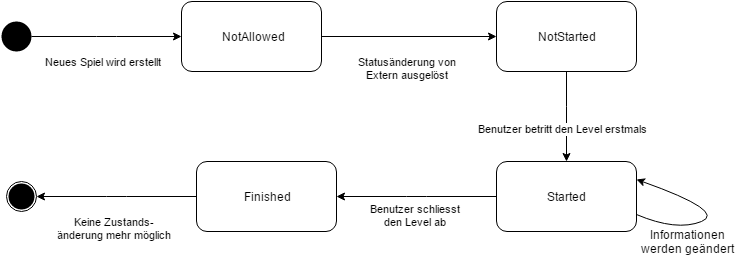

The diagram above was exported from draw.io. Its source (the exported page's mxGraphModel, read from the mxfile embedded in the PNG):
<mxGraphModel dx="1028" dy="455" grid="1" gridSize="10" guides="1" tooltips="1" connect="1" arrows="1" fold="1" page="0" pageScale="1.5" pageWidth="826" pageHeight="1169" background="none" math="0" shadow="0">
  <root>
    <mxCell id="0" style=";html=1;" />
    <mxCell id="1" style=";html=1;" parent="0" />
    <mxCell id="208" value="" style="ellipse;fillColor=#000000;strokeColor=none;html=1;" parent="1" vertex="1">
      <mxGeometry x="370.0000000000002" y="80" width="30" height="30" as="geometry" />
    </mxCell>
    <mxCell id="209" value="NotAllowed" style="rounded=1;fillColor=#FFFFFF;html=1;" parent="1" vertex="1">
      <mxGeometry x="550.0000000000001" y="60" width="140" height="70" as="geometry" />
    </mxCell>
    <mxCell id="210" value="&lt;br&gt;&lt;div&gt;Neues Spiel wird erstellt&lt;/div&gt;" style="edgeStyle=elbowEdgeStyle;elbow=vertical;html=1;verticalAlign=top;exitX=1;exitY=0.5;" parent="1" source="208" target="209" edge="1">
      <mxGeometry x="-49.99999999999977" y="-26" width="100" height="100" as="geometry">
        <mxPoint x="394.9962958389365" y="109.33333333333348" as="sourcePoint" />
        <mxPoint x="665" y="109.33333333333348" as="targetPoint" />
      </mxGeometry>
    </mxCell>
    <mxCell id="211" value="" style="shape=mxgraph.bpmn.terminate;fillColor=white;strokeColor=black;strokeWidth=2;perimeter=ellipsePerimeter;html=1;" parent="1" vertex="1">
      <mxGeometry x="375.0000000000002" y="240" width="30" height="30" as="geometry" />
    </mxCell>
    <mxCell id="212" value="NotStarted" style="rounded=1;fillColor=#FFFFFF;html=1;" parent="1" vertex="1">
      <mxGeometry x="865.0000000000001" y="60" width="140" height="70" as="geometry" />
    </mxCell>
    <mxCell id="213" value="Started" style="rounded=1;fillColor=#FFFFFF;html=1;" parent="1" vertex="1">
      <mxGeometry x="865.0000000000001" y="220" width="140" height="70" as="geometry" />
    </mxCell>
    <mxCell id="214" value="Finished" style="rounded=1;fillColor=#FFFFFF;html=1;" parent="1" vertex="1">
      <mxGeometry x="565.0000000000001" y="220" width="140" height="70" as="geometry" />
    </mxCell>
    <mxCell id="215" value="&lt;br&gt;&lt;div&gt;Statusänderung von&lt;/div&gt;&lt;div&gt;Extern ausgelöst&lt;/div&gt;" style="edgeStyle=elbowEdgeStyle;elbow=vertical;html=1;verticalAlign=top;" parent="1" source="209" target="212" edge="1">
      <mxGeometry x="-39.99999999999977" y="-16" width="100" height="100" as="geometry">
        <mxPoint x="354.66666666666697" y="105.33333333333348" as="sourcePoint" />
        <mxPoint x="560" y="105.33333333333348" as="targetPoint" />
      </mxGeometry>
    </mxCell>
    <mxCell id="216" value="Benutzer betritt den Level erstmals" style="edgeStyle=elbowEdgeStyle;elbow=vertical;html=1;verticalAlign=top;entryX=0.5;entryY=0;" parent="1" source="212" target="213" edge="1">
      <mxGeometry x="-29.999999999999773" y="-6" width="100" height="100" as="geometry">
        <mxPoint x="700" y="105.41176470588232" as="sourcePoint" />
        <mxPoint x="875" y="105.41176470588232" as="targetPoint" />
      </mxGeometry>
    </mxCell>
    <mxCell id="219" value="" style="curved=1;endArrow=classic;html=1;exitX=1;exitY=0.75;entryX=1;entryY=0.25;" parent="1" source="213" target="213" edge="1">
      <mxGeometry width="50" height="50" relative="1" as="geometry">
        <mxPoint x="1095" y="320" as="sourcePoint" />
        <mxPoint x="1145" y="270" as="targetPoint" />
        <Array as="points">
          <mxPoint x="1045" y="290" />
          <mxPoint x="1095" y="270" />
        </Array>
      </mxGeometry>
    </mxCell>
    <mxCell id="220" value="Informationen&amp;nbsp;&lt;div&gt;werden geändert&amp;nbsp;&lt;/div&gt;" style="text;html=1;resizable=0;points=[];align=center;verticalAlign=middle;labelBackgroundColor=#ffffff;" parent="219" vertex="1" connectable="0">
      <mxGeometry x="0.3355" y="4" relative="1" as="geometry">
        <mxPoint x="-9" y="37" as="offset" />
      </mxGeometry>
    </mxCell>
    <mxCell id="222" value="Benutzer schliesst&lt;div&gt;den Level ab&lt;/div&gt;" style="edgeStyle=elbowEdgeStyle;elbow=vertical;html=1;verticalAlign=top;entryX=1;entryY=0.5;exitX=0;exitY=0.5;" parent="1" source="213" target="214" edge="1">
      <mxGeometry x="-19.999999999999773" y="4" width="100" height="100" as="geometry">
        <mxPoint x="945" y="140" as="sourcePoint" />
        <mxPoint x="944.8823529411766" y="230.11764705882354" as="targetPoint" />
      </mxGeometry>
    </mxCell>
    <mxCell id="224" value="&lt;div&gt;&lt;br&gt;&lt;/div&gt;&lt;div&gt;Keine Zustands-&lt;/div&gt;&lt;div&gt;änderung mehr möglich&lt;/div&gt;" style="edgeStyle=elbowEdgeStyle;elbow=vertical;html=1;verticalAlign=top;entryX=1;entryY=0.5;entryPerimeter=0;" parent="1" source="214" target="211" edge="1">
      <mxGeometry x="-9.999999999999773" y="14" width="100" height="100" as="geometry">
        <mxPoint x="875.4705882352941" y="265.41176470588243" as="sourcePoint" />
        <mxPoint x="715.4705882352941" y="265.41176470588243" as="targetPoint" />
      </mxGeometry>
    </mxCell>
  </root>
</mxGraphModel>